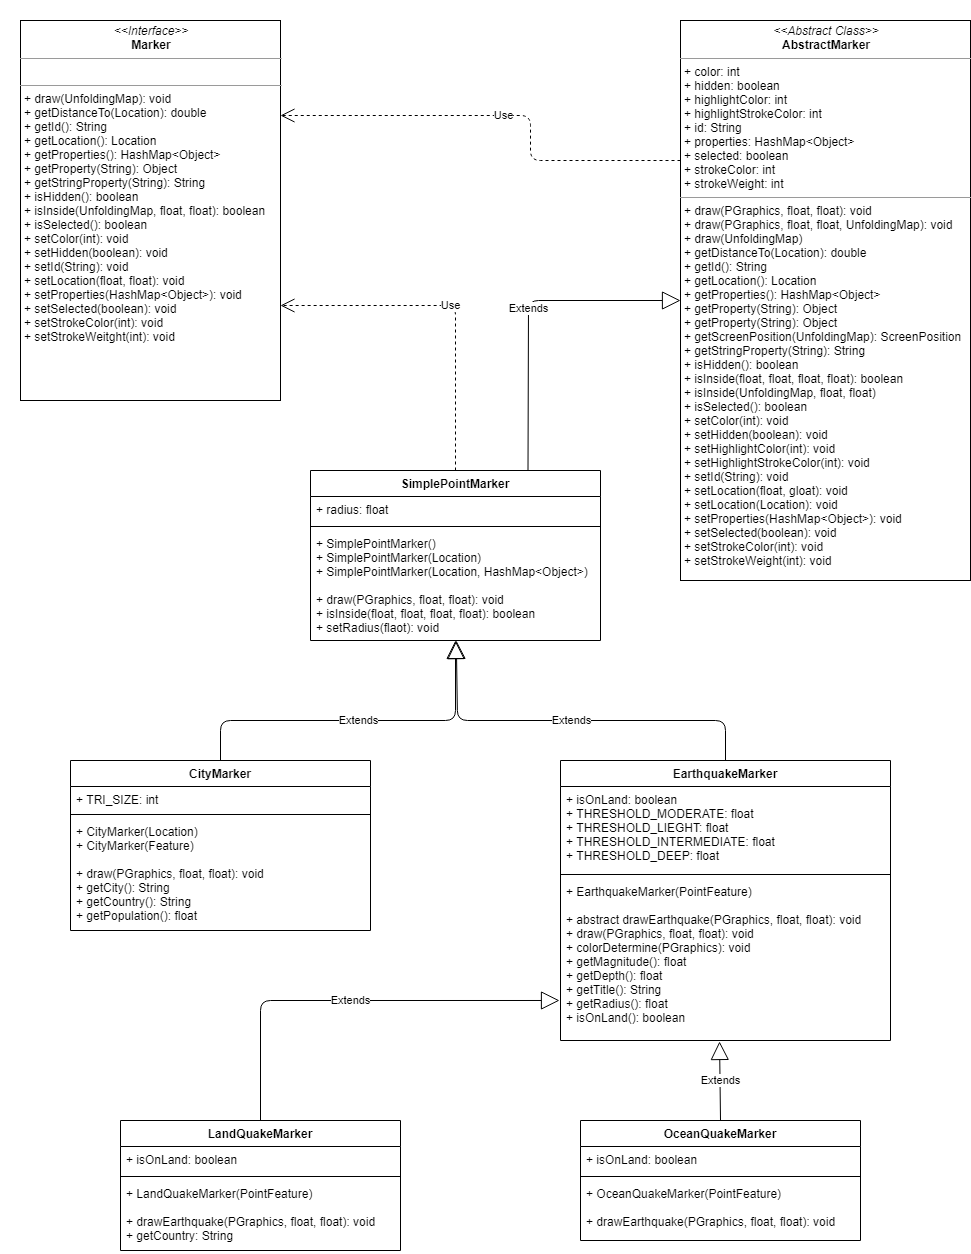

The diagram above was exported from draw.io. Its source (the exported page's mxGraphModel, read from the mxfile embedded in the PNG):
<mxGraphModel dx="2844" dy="1588" grid="1" gridSize="10" guides="1" tooltips="1" connect="1" arrows="1" fold="1" page="1" pageScale="1" pageWidth="850" pageHeight="1100" background="#ffffff" math="0" shadow="0">
  <root>
    <mxCell id="0" />
    <mxCell id="1" parent="0" />
    <mxCell id="5d2195bd80daf111-18" value="&lt;p style=&quot;margin: 0px ; margin-top: 4px ; text-align: center&quot;&gt;&lt;i&gt;&amp;lt;&amp;lt;Interface&amp;gt;&amp;gt;&lt;/i&gt;&lt;br&gt;&lt;b&gt;Marker&lt;/b&gt;&lt;/p&gt;&lt;hr size=&quot;1&quot;&gt;&lt;p style=&quot;margin: 0px ; margin-left: 4px&quot;&gt;&lt;br&gt;&lt;/p&gt;&lt;hr size=&quot;1&quot;&gt;&lt;p style=&quot;margin: 0px ; margin-left: 4px&quot;&gt;+ draw(UnfoldingMap): void&lt;/p&gt;&lt;p style=&quot;margin: 0px ; margin-left: 4px&quot;&gt;+ getDistanceTo(Location): double&lt;br&gt;+ getId(): String&lt;/p&gt;&lt;p style=&quot;margin: 0px ; margin-left: 4px&quot;&gt;+ getLocation(): Location&lt;/p&gt;&lt;p style=&quot;margin: 0px ; margin-left: 4px&quot;&gt;+ getProperties(): HashMap&amp;lt;Object&amp;gt;&lt;/p&gt;&lt;p style=&quot;margin: 0px ; margin-left: 4px&quot;&gt;+ getProperty(String): Object&lt;/p&gt;&lt;p style=&quot;margin: 0px ; margin-left: 4px&quot;&gt;+ getStringProperty(String): String&lt;/p&gt;&lt;p style=&quot;margin: 0px ; margin-left: 4px&quot;&gt;+ isHidden(): boolean&lt;/p&gt;&lt;p style=&quot;margin: 0px ; margin-left: 4px&quot;&gt;+ isInside(UnfoldingMap, float, float): boolean&lt;/p&gt;&lt;p style=&quot;margin: 0px ; margin-left: 4px&quot;&gt;+ isSelected(): boolean&lt;/p&gt;&lt;p style=&quot;margin: 0px ; margin-left: 4px&quot;&gt;+ setColor(int): void&lt;/p&gt;&lt;p style=&quot;margin: 0px ; margin-left: 4px&quot;&gt;+ setHidden(boolean): void&lt;/p&gt;&lt;p style=&quot;margin: 0px ; margin-left: 4px&quot;&gt;+ setId(String): void&lt;/p&gt;&lt;p style=&quot;margin: 0px ; margin-left: 4px&quot;&gt;+ setLocation(float, float): void&lt;/p&gt;&lt;p style=&quot;margin: 0px ; margin-left: 4px&quot;&gt;+ setProperties(HashMap&amp;lt;Object&amp;gt;): void&lt;/p&gt;&lt;p style=&quot;margin: 0px ; margin-left: 4px&quot;&gt;+ setSelected(boolean): void&lt;/p&gt;&lt;p style=&quot;margin: 0px ; margin-left: 4px&quot;&gt;+ setStrokeColor(int): void&lt;/p&gt;&lt;p style=&quot;margin: 0px ; margin-left: 4px&quot;&gt;+ setStrokeWeitght(int): void&lt;/p&gt;&lt;p style=&quot;margin: 0px ; margin-left: 4px&quot;&gt;&lt;br&gt;&lt;/p&gt;" style="verticalAlign=top;align=left;overflow=fill;fontSize=12;fontFamily=Helvetica;html=1;rounded=0;shadow=0;comic=0;labelBackgroundColor=none;strokeWidth=1" parent="1" vertex="1">
      <mxGeometry x="20" y="30" width="260" height="380" as="geometry" />
    </mxCell>
    <mxCell id="5d2195bd80daf111-19" value="&lt;p style=&quot;margin: 0px ; margin-top: 4px ; text-align: center&quot;&gt;&lt;i&gt;&amp;lt;&amp;lt;Abstract Class&amp;gt;&amp;gt;&lt;/i&gt;&lt;br&gt;&lt;b&gt;AbstractMarker&lt;/b&gt;&lt;/p&gt;&lt;hr size=&quot;1&quot;&gt;&lt;p style=&quot;margin: 0px ; margin-left: 4px&quot;&gt;+ color: int&lt;br&gt;+ hidden: boolean&lt;/p&gt;&lt;p style=&quot;margin: 0px ; margin-left: 4px&quot;&gt;+ highlightColor: int&lt;/p&gt;&lt;p style=&quot;margin: 0px ; margin-left: 4px&quot;&gt;+ highlightStrokeColor: int&lt;/p&gt;&lt;p style=&quot;margin: 0px ; margin-left: 4px&quot;&gt;+ id: String&lt;/p&gt;&lt;p style=&quot;margin: 0px ; margin-left: 4px&quot;&gt;+ properties: HashMap&amp;lt;Object&amp;gt;&lt;/p&gt;&lt;p style=&quot;margin: 0px ; margin-left: 4px&quot;&gt;+ selected: boolean&lt;/p&gt;&lt;p style=&quot;margin: 0px ; margin-left: 4px&quot;&gt;+ strokeColor: int&lt;/p&gt;&lt;p style=&quot;margin: 0px ; margin-left: 4px&quot;&gt;+ strokeWeight: int&lt;/p&gt;&lt;hr size=&quot;1&quot;&gt;&lt;p style=&quot;margin: 0px ; margin-left: 4px&quot;&gt;+ draw(PGraphics, float, float): void&lt;/p&gt;&lt;p style=&quot;margin: 0px ; margin-left: 4px&quot;&gt;+ draw(PGraphics, float, float, UnfoldingMap): void&lt;/p&gt;&lt;p style=&quot;margin: 0px ; margin-left: 4px&quot;&gt;+ draw(UnfoldingMap)&lt;/p&gt;&lt;p style=&quot;margin: 0px ; margin-left: 4px&quot;&gt;+ getDistanceTo(Location): double&lt;/p&gt;&lt;p style=&quot;margin: 0px ; margin-left: 4px&quot;&gt;+ getId(): String&lt;/p&gt;&lt;p style=&quot;margin: 0px ; margin-left: 4px&quot;&gt;+ getLocation(): Location&lt;/p&gt;&lt;p style=&quot;margin: 0px ; margin-left: 4px&quot;&gt;+ getProperties(): HashMap&amp;lt;Object&amp;gt;&lt;/p&gt;&lt;p style=&quot;margin: 0px ; margin-left: 4px&quot;&gt;+ getProperty(String): Object&lt;/p&gt;&lt;p style=&quot;margin: 0px ; margin-left: 4px&quot;&gt;+ getProperty(String): Object&lt;/p&gt;&lt;p style=&quot;margin: 0px ; margin-left: 4px&quot;&gt;+ getScreenPosition(UnfoldingMap): ScreenPosition&lt;/p&gt;&lt;p style=&quot;margin: 0px ; margin-left: 4px&quot;&gt;+ getStringProperty(String): String&lt;/p&gt;&lt;p style=&quot;margin: 0px ; margin-left: 4px&quot;&gt;+ isHidden(): boolean&lt;/p&gt;&lt;p style=&quot;margin: 0px ; margin-left: 4px&quot;&gt;+ isInside(float, float, float, float): boolean&lt;/p&gt;&lt;p style=&quot;margin: 0px ; margin-left: 4px&quot;&gt;+ isInside(UnfoldingMap, float, float)&lt;/p&gt;&lt;p style=&quot;margin: 0px ; margin-left: 4px&quot;&gt;+ isSelected(): boolean&lt;/p&gt;&lt;p style=&quot;margin: 0px ; margin-left: 4px&quot;&gt;+ setColor(int): void&lt;/p&gt;&lt;p style=&quot;margin: 0px ; margin-left: 4px&quot;&gt;+ setHidden(boolean): void&lt;/p&gt;&lt;p style=&quot;margin: 0px ; margin-left: 4px&quot;&gt;+ setHighlightColor(int): void&lt;/p&gt;&lt;p style=&quot;margin: 0px ; margin-left: 4px&quot;&gt;+ setHighlightStrokeColor(int): void&lt;/p&gt;&lt;p style=&quot;margin: 0px ; margin-left: 4px&quot;&gt;+ setId(String): void&lt;/p&gt;&lt;p style=&quot;margin: 0px ; margin-left: 4px&quot;&gt;+ setLocation(float, gloat): void&lt;/p&gt;&lt;p style=&quot;margin: 0px ; margin-left: 4px&quot;&gt;+ setLocation(Location): void&lt;/p&gt;&lt;p style=&quot;margin: 0px ; margin-left: 4px&quot;&gt;+ setProperties(HashMap&amp;lt;Object&amp;gt;): void&lt;/p&gt;&lt;p style=&quot;margin: 0px ; margin-left: 4px&quot;&gt;+ setSelected(boolean): void&lt;/p&gt;&lt;p style=&quot;margin: 0px ; margin-left: 4px&quot;&gt;+ setStrokeColor(int): void&lt;/p&gt;&lt;p style=&quot;margin: 0px ; margin-left: 4px&quot;&gt;+ setStrokeWeight(int): void&lt;/p&gt;" style="verticalAlign=top;align=left;overflow=fill;fontSize=12;fontFamily=Helvetica;html=1;rounded=0;shadow=0;comic=0;labelBackgroundColor=none;strokeWidth=1" parent="1" vertex="1">
      <mxGeometry x="680" y="30" width="290" height="560" as="geometry" />
    </mxCell>
    <mxCell id="b1_HDbX2ErPCGK0oibKA-2" value="Use" style="endArrow=open;endSize=12;dashed=1;html=1;entryX=1;entryY=0.25;entryDx=0;entryDy=0;exitX=0;exitY=0.25;exitDx=0;exitDy=0;" edge="1" parent="1" source="5d2195bd80daf111-19" target="5d2195bd80daf111-18">
      <mxGeometry width="160" relative="1" as="geometry">
        <mxPoint x="690" y="460" as="sourcePoint" />
        <mxPoint x="850" y="460" as="targetPoint" />
        <Array as="points">
          <mxPoint x="530" y="170" />
          <mxPoint x="530" y="125" />
        </Array>
      </mxGeometry>
    </mxCell>
    <mxCell id="b1_HDbX2ErPCGK0oibKA-3" value="SimplePointMarker" style="swimlane;fontStyle=1;align=center;verticalAlign=top;childLayout=stackLayout;horizontal=1;startSize=26;horizontalStack=0;resizeParent=1;resizeParentMax=0;resizeLast=0;collapsible=1;marginBottom=0;" vertex="1" parent="1">
      <mxGeometry x="310" y="480" width="290" height="170" as="geometry" />
    </mxCell>
    <mxCell id="b1_HDbX2ErPCGK0oibKA-4" value="+ radius: float" style="text;strokeColor=none;fillColor=none;align=left;verticalAlign=top;spacingLeft=4;spacingRight=4;overflow=hidden;rotatable=0;points=[[0,0.5],[1,0.5]];portConstraint=eastwest;" vertex="1" parent="b1_HDbX2ErPCGK0oibKA-3">
      <mxGeometry y="26" width="290" height="26" as="geometry" />
    </mxCell>
    <mxCell id="b1_HDbX2ErPCGK0oibKA-5" value="" style="line;strokeWidth=1;fillColor=none;align=left;verticalAlign=middle;spacingTop=-1;spacingLeft=3;spacingRight=3;rotatable=0;labelPosition=right;points=[];portConstraint=eastwest;" vertex="1" parent="b1_HDbX2ErPCGK0oibKA-3">
      <mxGeometry y="52" width="290" height="8" as="geometry" />
    </mxCell>
    <mxCell id="b1_HDbX2ErPCGK0oibKA-6" value="+ SimplePointMarker()&#10;+ SimplePointMarker(Location)&#10;+ SimplePointMarker(Location, HashMap&lt;Object&gt;)&#10;&#10;+ draw(PGraphics, float, float): void&#10;+ isInside(float, float, float, float): boolean&#10;+ setRadius(flaot): void&#10;" style="text;strokeColor=none;fillColor=none;align=left;verticalAlign=top;spacingLeft=4;spacingRight=4;overflow=hidden;rotatable=0;points=[[0,0.5],[1,0.5]];portConstraint=eastwest;" vertex="1" parent="b1_HDbX2ErPCGK0oibKA-3">
      <mxGeometry y="60" width="290" height="110" as="geometry" />
    </mxCell>
    <mxCell id="b1_HDbX2ErPCGK0oibKA-7" value="Use" style="endArrow=open;endSize=12;dashed=1;html=1;entryX=1;entryY=0.75;entryDx=0;entryDy=0;exitX=0.5;exitY=0;exitDx=0;exitDy=0;" edge="1" parent="1" source="b1_HDbX2ErPCGK0oibKA-3" target="5d2195bd80daf111-18">
      <mxGeometry width="160" relative="1" as="geometry">
        <mxPoint x="190" y="480" as="sourcePoint" />
        <mxPoint x="350" y="480" as="targetPoint" />
        <Array as="points">
          <mxPoint x="455" y="315" />
        </Array>
      </mxGeometry>
    </mxCell>
    <mxCell id="b1_HDbX2ErPCGK0oibKA-8" value="Extends" style="endArrow=block;endSize=16;endFill=0;html=1;entryX=0;entryY=0.5;entryDx=0;entryDy=0;exitX=0.75;exitY=0;exitDx=0;exitDy=0;" edge="1" parent="1" source="b1_HDbX2ErPCGK0oibKA-3" target="5d2195bd80daf111-19">
      <mxGeometry width="160" relative="1" as="geometry">
        <mxPoint x="620" y="560" as="sourcePoint" />
        <mxPoint x="780" y="560" as="targetPoint" />
        <Array as="points">
          <mxPoint x="528" y="310" />
        </Array>
      </mxGeometry>
    </mxCell>
    <mxCell id="b1_HDbX2ErPCGK0oibKA-9" value="CityMarker" style="swimlane;fontStyle=1;align=center;verticalAlign=top;childLayout=stackLayout;horizontal=1;startSize=26;horizontalStack=0;resizeParent=1;resizeParentMax=0;resizeLast=0;collapsible=1;marginBottom=0;" vertex="1" parent="1">
      <mxGeometry x="70" y="770" width="300" height="170" as="geometry" />
    </mxCell>
    <mxCell id="b1_HDbX2ErPCGK0oibKA-10" value="+ TRI_SIZE: int" style="text;strokeColor=none;fillColor=none;align=left;verticalAlign=top;spacingLeft=4;spacingRight=4;overflow=hidden;rotatable=0;points=[[0,0.5],[1,0.5]];portConstraint=eastwest;" vertex="1" parent="b1_HDbX2ErPCGK0oibKA-9">
      <mxGeometry y="26" width="300" height="24" as="geometry" />
    </mxCell>
    <mxCell id="b1_HDbX2ErPCGK0oibKA-11" value="" style="line;strokeWidth=1;fillColor=none;align=left;verticalAlign=middle;spacingTop=-1;spacingLeft=3;spacingRight=3;rotatable=0;labelPosition=right;points=[];portConstraint=eastwest;" vertex="1" parent="b1_HDbX2ErPCGK0oibKA-9">
      <mxGeometry y="50" width="300" height="8" as="geometry" />
    </mxCell>
    <mxCell id="b1_HDbX2ErPCGK0oibKA-12" value="+ CityMarker(Location)&#10;+ CityMarker(Feature)&#10;&#10;+ draw(PGraphics, float, float): void&#10;+ getCity(): String&#10;+ getCountry(): String&#10;+ getPopulation(): float" style="text;strokeColor=none;fillColor=none;align=left;verticalAlign=top;spacingLeft=4;spacingRight=4;overflow=hidden;rotatable=0;points=[[0,0.5],[1,0.5]];portConstraint=eastwest;" vertex="1" parent="b1_HDbX2ErPCGK0oibKA-9">
      <mxGeometry y="58" width="300" height="112" as="geometry" />
    </mxCell>
    <mxCell id="b1_HDbX2ErPCGK0oibKA-13" value="Extends" style="endArrow=block;endSize=16;endFill=0;html=1;exitX=0.5;exitY=0;exitDx=0;exitDy=0;" edge="1" parent="1" source="b1_HDbX2ErPCGK0oibKA-9" target="b1_HDbX2ErPCGK0oibKA-6">
      <mxGeometry width="160" relative="1" as="geometry">
        <mxPoint x="220" y="760" as="sourcePoint" />
        <mxPoint x="380" y="760" as="targetPoint" />
        <Array as="points">
          <mxPoint x="220" y="730" />
          <mxPoint x="360" y="730" />
          <mxPoint x="455" y="730" />
        </Array>
      </mxGeometry>
    </mxCell>
    <mxCell id="b1_HDbX2ErPCGK0oibKA-14" value="EarthquakeMarker" style="swimlane;fontStyle=1;align=center;verticalAlign=top;childLayout=stackLayout;horizontal=1;startSize=26;horizontalStack=0;resizeParent=1;resizeParentMax=0;resizeLast=0;collapsible=1;marginBottom=0;" vertex="1" parent="1">
      <mxGeometry x="560" y="770" width="330" height="280" as="geometry" />
    </mxCell>
    <mxCell id="b1_HDbX2ErPCGK0oibKA-15" value="+ isOnLand: boolean&#10;+ THRESHOLD_MODERATE: float&#10;+ THRESHOLD_LIEGHT: float&#10;+ THRESHOLD_INTERMEDIATE: float&#10;+ THRESHOLD_DEEP: float&#10;" style="text;strokeColor=none;fillColor=none;align=left;verticalAlign=top;spacingLeft=4;spacingRight=4;overflow=hidden;rotatable=0;points=[[0,0.5],[1,0.5]];portConstraint=eastwest;" vertex="1" parent="b1_HDbX2ErPCGK0oibKA-14">
      <mxGeometry y="26" width="330" height="84" as="geometry" />
    </mxCell>
    <mxCell id="b1_HDbX2ErPCGK0oibKA-16" value="" style="line;strokeWidth=1;fillColor=none;align=left;verticalAlign=middle;spacingTop=-1;spacingLeft=3;spacingRight=3;rotatable=0;labelPosition=right;points=[];portConstraint=eastwest;" vertex="1" parent="b1_HDbX2ErPCGK0oibKA-14">
      <mxGeometry y="110" width="330" height="8" as="geometry" />
    </mxCell>
    <mxCell id="b1_HDbX2ErPCGK0oibKA-17" value="+ EarthquakeMarker(PointFeature)&#10;&#10;+ abstract drawEarthquake(PGraphics, float, float): void&#10;+ draw(PGraphics, float, float): void&#10;+ colorDetermine(PGraphics): void&#10;+ getMagnitude(): float&#10;+ getDepth(): float&#10;+ getTitle(): String&#10;+ getRadius(): float&#10;+ isOnLand(): boolean" style="text;strokeColor=none;fillColor=none;align=left;verticalAlign=top;spacingLeft=4;spacingRight=4;overflow=hidden;rotatable=0;points=[[0,0.5],[1,0.5]];portConstraint=eastwest;" vertex="1" parent="b1_HDbX2ErPCGK0oibKA-14">
      <mxGeometry y="118" width="330" height="162" as="geometry" />
    </mxCell>
    <mxCell id="b1_HDbX2ErPCGK0oibKA-18" value="Extends" style="endArrow=block;endSize=16;endFill=0;html=1;exitX=0.5;exitY=0;exitDx=0;exitDy=0;" edge="1" parent="1" source="b1_HDbX2ErPCGK0oibKA-14" target="b1_HDbX2ErPCGK0oibKA-6">
      <mxGeometry width="160" relative="1" as="geometry">
        <mxPoint x="620" y="720" as="sourcePoint" />
        <mxPoint x="780" y="720" as="targetPoint" />
        <Array as="points">
          <mxPoint x="725" y="730" />
          <mxPoint x="457" y="730" />
        </Array>
      </mxGeometry>
    </mxCell>
    <mxCell id="b1_HDbX2ErPCGK0oibKA-19" value="LandQuakeMarker" style="swimlane;fontStyle=1;align=center;verticalAlign=top;childLayout=stackLayout;horizontal=1;startSize=26;horizontalStack=0;resizeParent=1;resizeParentMax=0;resizeLast=0;collapsible=1;marginBottom=0;" vertex="1" parent="1">
      <mxGeometry x="120" y="1130" width="280" height="130" as="geometry" />
    </mxCell>
    <mxCell id="b1_HDbX2ErPCGK0oibKA-20" value="+ isOnLand: boolean" style="text;strokeColor=none;fillColor=none;align=left;verticalAlign=top;spacingLeft=4;spacingRight=4;overflow=hidden;rotatable=0;points=[[0,0.5],[1,0.5]];portConstraint=eastwest;" vertex="1" parent="b1_HDbX2ErPCGK0oibKA-19">
      <mxGeometry y="26" width="280" height="26" as="geometry" />
    </mxCell>
    <mxCell id="b1_HDbX2ErPCGK0oibKA-21" value="" style="line;strokeWidth=1;fillColor=none;align=left;verticalAlign=middle;spacingTop=-1;spacingLeft=3;spacingRight=3;rotatable=0;labelPosition=right;points=[];portConstraint=eastwest;" vertex="1" parent="b1_HDbX2ErPCGK0oibKA-19">
      <mxGeometry y="52" width="280" height="8" as="geometry" />
    </mxCell>
    <mxCell id="b1_HDbX2ErPCGK0oibKA-22" value="+ LandQuakeMarker(PointFeature)&#10;&#10;+ drawEarthquake(PGraphics, float, float): void&#10;+ getCountry: String&#10;" style="text;strokeColor=none;fillColor=none;align=left;verticalAlign=top;spacingLeft=4;spacingRight=4;overflow=hidden;rotatable=0;points=[[0,0.5],[1,0.5]];portConstraint=eastwest;" vertex="1" parent="b1_HDbX2ErPCGK0oibKA-19">
      <mxGeometry y="60" width="280" height="70" as="geometry" />
    </mxCell>
    <mxCell id="b1_HDbX2ErPCGK0oibKA-23" value="OceanQuakeMarker" style="swimlane;fontStyle=1;align=center;verticalAlign=top;childLayout=stackLayout;horizontal=1;startSize=26;horizontalStack=0;resizeParent=1;resizeParentMax=0;resizeLast=0;collapsible=1;marginBottom=0;" vertex="1" parent="1">
      <mxGeometry x="580" y="1130" width="280" height="120" as="geometry" />
    </mxCell>
    <mxCell id="b1_HDbX2ErPCGK0oibKA-24" value="+ isOnLand: boolean" style="text;strokeColor=none;fillColor=none;align=left;verticalAlign=top;spacingLeft=4;spacingRight=4;overflow=hidden;rotatable=0;points=[[0,0.5],[1,0.5]];portConstraint=eastwest;" vertex="1" parent="b1_HDbX2ErPCGK0oibKA-23">
      <mxGeometry y="26" width="280" height="26" as="geometry" />
    </mxCell>
    <mxCell id="b1_HDbX2ErPCGK0oibKA-25" value="" style="line;strokeWidth=1;fillColor=none;align=left;verticalAlign=middle;spacingTop=-1;spacingLeft=3;spacingRight=3;rotatable=0;labelPosition=right;points=[];portConstraint=eastwest;" vertex="1" parent="b1_HDbX2ErPCGK0oibKA-23">
      <mxGeometry y="52" width="280" height="8" as="geometry" />
    </mxCell>
    <mxCell id="b1_HDbX2ErPCGK0oibKA-26" value="+ OceanQuakeMarker(PointFeature)&#10;&#10;+ drawEarthquake(PGraphics, float, float): void&#10;" style="text;strokeColor=none;fillColor=none;align=left;verticalAlign=top;spacingLeft=4;spacingRight=4;overflow=hidden;rotatable=0;points=[[0,0.5],[1,0.5]];portConstraint=eastwest;" vertex="1" parent="b1_HDbX2ErPCGK0oibKA-23">
      <mxGeometry y="60" width="280" height="60" as="geometry" />
    </mxCell>
    <mxCell id="b1_HDbX2ErPCGK0oibKA-27" value="Extends" style="endArrow=block;endSize=16;endFill=0;html=1;entryX=0.482;entryY=1.006;entryDx=0;entryDy=0;entryPerimeter=0;exitX=0.5;exitY=0;exitDx=0;exitDy=0;" edge="1" parent="1" source="b1_HDbX2ErPCGK0oibKA-23" target="b1_HDbX2ErPCGK0oibKA-17">
      <mxGeometry width="160" relative="1" as="geometry">
        <mxPoint x="470" y="1110" as="sourcePoint" />
        <mxPoint x="630" y="1110" as="targetPoint" />
      </mxGeometry>
    </mxCell>
    <mxCell id="b1_HDbX2ErPCGK0oibKA-28" value="Extends" style="endArrow=block;endSize=16;endFill=0;html=1;entryX=-0.003;entryY=0.753;entryDx=0;entryDy=0;entryPerimeter=0;exitX=0.5;exitY=0;exitDx=0;exitDy=0;" edge="1" parent="1" source="b1_HDbX2ErPCGK0oibKA-19" target="b1_HDbX2ErPCGK0oibKA-17">
      <mxGeometry width="160" relative="1" as="geometry">
        <mxPoint x="430" y="1100" as="sourcePoint" />
        <mxPoint x="590" y="1100" as="targetPoint" />
        <Array as="points">
          <mxPoint x="260" y="1010" />
        </Array>
      </mxGeometry>
    </mxCell>
  </root>
</mxGraphModel>